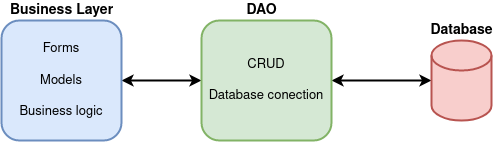

The diagram above was exported from draw.io. Its source (the exported page's mxGraphModel, read from the mxfile embedded in the PNG):
<mxGraphModel dx="1350" dy="764" grid="1" gridSize="10" guides="1" tooltips="1" connect="1" arrows="1" fold="1" page="1" pageScale="1" pageWidth="850" pageHeight="1100" math="0" shadow="0">
  <root>
    <mxCell id="0" />
    <mxCell id="1" parent="0" />
    <mxCell id="oLKwunBSjK6K5TiWuGVw-7" style="edgeStyle=orthogonalEdgeStyle;rounded=0;orthogonalLoop=1;jettySize=auto;html=1;exitX=1;exitY=0.5;exitDx=0;exitDy=0;entryX=0;entryY=0.5;entryDx=0;entryDy=0;fontSize=13;startArrow=classic;startFill=1;strokeWidth=2;" edge="1" parent="1" source="oLKwunBSjK6K5TiWuGVw-1" target="oLKwunBSjK6K5TiWuGVw-3">
      <mxGeometry relative="1" as="geometry" />
    </mxCell>
    <mxCell id="oLKwunBSjK6K5TiWuGVw-1" value="&lt;div style=&quot;font-size: 13px&quot;&gt;Forms&lt;/div&gt;&lt;div style=&quot;font-size: 13px&quot;&gt;&lt;br style=&quot;font-size: 13px&quot;&gt;&lt;/div&gt;&lt;div style=&quot;font-size: 13px&quot;&gt;Models&lt;/div&gt;&lt;div style=&quot;font-size: 13px&quot;&gt;&lt;br style=&quot;font-size: 13px&quot;&gt;&lt;/div&gt;Business logic" style="rounded=1;whiteSpace=wrap;html=1;fontSize=13;strokeColor=#6c8ebf;strokeWidth=2;fillColor=#dae8fc;" vertex="1" parent="1">
      <mxGeometry x="200" y="160" width="120" height="120" as="geometry" />
    </mxCell>
    <mxCell id="oLKwunBSjK6K5TiWuGVw-2" value="&lt;div style=&quot;font-size: 14px;&quot;&gt;&lt;b style=&quot;font-size: 14px;&quot;&gt;Business Layer&lt;/b&gt;&lt;/div&gt;" style="text;html=1;align=center;verticalAlign=middle;resizable=0;points=[];autosize=1;strokeColor=none;fillColor=none;fontSize=14;" vertex="1" parent="1">
      <mxGeometry x="200" y="140" width="120" height="20" as="geometry" />
    </mxCell>
    <mxCell id="oLKwunBSjK6K5TiWuGVw-8" style="edgeStyle=orthogonalEdgeStyle;rounded=0;orthogonalLoop=1;jettySize=auto;html=1;exitX=1;exitY=0.5;exitDx=0;exitDy=0;entryX=0;entryY=0.5;entryDx=0;entryDy=0;entryPerimeter=0;fontSize=13;startArrow=classic;startFill=1;strokeWidth=2;" edge="1" parent="1" source="oLKwunBSjK6K5TiWuGVw-3" target="oLKwunBSjK6K5TiWuGVw-5">
      <mxGeometry relative="1" as="geometry" />
    </mxCell>
    <mxCell id="oLKwunBSjK6K5TiWuGVw-3" value="&lt;div&gt;CRUD&lt;/div&gt;&lt;div&gt;&lt;br&gt;&lt;/div&gt;&lt;div&gt;Database conection&lt;br&gt;&lt;/div&gt;" style="rounded=1;whiteSpace=wrap;html=1;fontSize=13;strokeWidth=2;fillColor=#d5e8d4;strokeColor=#82b366;" vertex="1" parent="1">
      <mxGeometry x="400" y="160" width="130" height="120" as="geometry" />
    </mxCell>
    <mxCell id="oLKwunBSjK6K5TiWuGVw-4" value="DAO" style="text;html=1;align=center;verticalAlign=middle;resizable=0;points=[];autosize=1;strokeColor=none;fillColor=none;fontSize=14;fontStyle=1" vertex="1" parent="1">
      <mxGeometry x="435" y="140" width="50" height="20" as="geometry" />
    </mxCell>
    <mxCell id="oLKwunBSjK6K5TiWuGVw-5" value="" style="shape=cylinder3;whiteSpace=wrap;html=1;boundedLbl=1;backgroundOutline=1;size=15;fontSize=13;strokeWidth=2;fillColor=#f8cecc;strokeColor=#b85450;" vertex="1" parent="1">
      <mxGeometry x="630" y="180" width="60" height="80" as="geometry" />
    </mxCell>
    <mxCell id="oLKwunBSjK6K5TiWuGVw-6" value="Database" style="text;html=1;align=center;verticalAlign=middle;resizable=0;points=[];autosize=1;strokeColor=none;fillColor=none;fontSize=14;fontStyle=1" vertex="1" parent="1">
      <mxGeometry x="620" y="160" width="80" height="20" as="geometry" />
    </mxCell>
  </root>
</mxGraphModel>